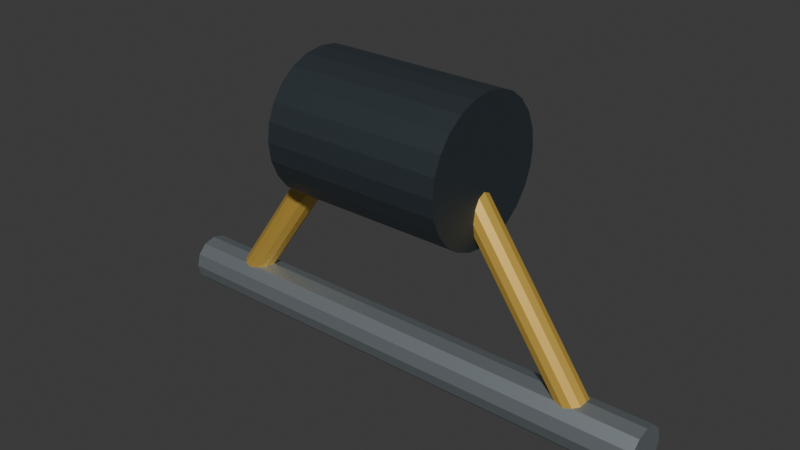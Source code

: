 # Source: grab_head.blend  (saved by Blender 5.2.45; exported with 4.5.12 LTS)
import bpy
from mathutils import Matrix  # noqa: F401  (used for matrix-valued properties, if any)

bpy.ops.wm.read_factory_settings(use_empty=True)
scene = bpy.context.scene
scene.name = 'Scene'

# ---- collections
col_collection = bpy.data.collections.new('Collection'); scene.collection.children.link(col_collection)

# ---- materials (node trees are filled in below, after node groups)
mat_fixed_darksteel = bpy.data.materials.new('Fixed_DarkSteel')
mat_fixed_darksteel.diffuse_color = (0.065, 0.085, 0.1, 1.0)
mat_warm_white_painted_steel = bpy.data.materials.new('Warm white painted steel')
mat_warm_white_painted_steel.diffuse_color = (0.66, 0.42, 0.075, 1.0)
mat_fixed_pinsteel = bpy.data.materials.new('Fixed_PinSteel')
mat_fixed_pinsteel.diffuse_color = (0.38, 0.43, 0.46, 1.0)

# ---- material node trees
mat_fixed_darksteel.use_nodes = True; mat_fixed_darksteel.node_tree.nodes.clear()
_N = mat_fixed_darksteel.node_tree.nodes; _L = mat_fixed_darksteel.node_tree.links
n0 = _N.new('ShaderNodeBsdfPrincipled'); n0.name = 'Principled BSDF'; n0.location = (-200, 100)
n0.inputs[0].default_value = (0.065, 0.085, 0.1, 1.0)
n0.inputs[1].default_value = 0.65
n0.inputs[2].default_value = 0.48
n0.inputs[10].default_value = 0.005
n1 = _N.new('ShaderNodeOutputMaterial'); n1.name = 'Material Output'; n1.location = (200, 100)
_L.new(n0.outputs[0], n1.inputs[0])
n1.is_active_output = True
mat_warm_white_painted_steel.use_nodes = True; mat_warm_white_painted_steel.node_tree.nodes.clear()
_N = mat_warm_white_painted_steel.node_tree.nodes; _L = mat_warm_white_painted_steel.node_tree.links
n0 = _N.new('ShaderNodeBsdfPrincipled'); n0.name = 'Principled BSDF'; n0.location = (-200, 100)
n0.inputs[0].default_value = (0.66, 0.42, 0.075, 1.0)
n0.inputs[1].default_value = 0.3
n0.inputs[2].default_value = 0.48
n0.inputs[10].default_value = 0.005
n1 = _N.new('ShaderNodeOutputMaterial'); n1.name = 'Material Output'; n1.location = (200, 100)
_L.new(n0.outputs[0], n1.inputs[0])
n1.is_active_output = True
mat_fixed_pinsteel.use_nodes = True; mat_fixed_pinsteel.node_tree.nodes.clear()
_N = mat_fixed_pinsteel.node_tree.nodes; _L = mat_fixed_pinsteel.node_tree.links
n0 = _N.new('ShaderNodeBsdfPrincipled'); n0.name = 'Principled BSDF'; n0.location = (-200, 100)
n0.inputs[0].default_value = (0.38, 0.43, 0.46, 1.0)
n0.inputs[1].default_value = 0.8
n0.inputs[2].default_value = 0.48
n0.inputs[10].default_value = 0.005
n1 = _N.new('ShaderNodeOutputMaterial'); n1.name = 'Material Output'; n1.location = (200, 100)
_L.new(n0.outputs[0], n1.inputs[0])
n1.is_active_output = True

# ---- world
world_world = bpy.data.worlds.new('World'); scene.world = world_world
world_world.use_nodes = True; world_world.node_tree.nodes.clear()
_N = world_world.node_tree.nodes; _L = world_world.node_tree.links
n0 = _N.new('ShaderNodeOutputWorld'); n0.name = 'World Output'; n0.location = (200, 100)
n1 = _N.new('ShaderNodeBackground'); n1.name = 'Background'; n1.location = (-200, 100)
n1.inputs[0].default_value = (0.05088, 0.05088, 0.05088, 1.0)
_L.new(n1.outputs[0], n0.inputs[0])
n0.is_active_output = True
world_world.color = (0.05088, 0.05088, 0.05088)
world_world.sun_shadow_jitter_overblur = 0.0

# ---- meshes
me_cylinder_155 = bpy.data.meshes.new('Cylinder.155')
me_cylinder_155.from_pydata([(-0.35, -1.53e-08, 0.05), (0.35, 1.53e-08, 0.05), (-0.35, 0.06988, 0.0408), (0.35, 0.06988, 0.0408), (-0.35, 0.135, 0.01383), (0.35, 0.135, 0.01383), (-0.35, 0.1909, -0.02908), (0.35, 0.1909, -0.02908), (-0.35, 0.2338, -0.085), (0.35, 0.2338, -0.085), (-0.35, 0.2608, -0.1501), (0.35, 0.2608, -0.1501), (-0.35, 0.27, -0.22), (0.35, 0.27, -0.22), (-0.35, 0.2608, -0.2899), (0.35, 0.2608, -0.2899), (-0.35, 0.2338, -0.355), (0.35, 0.2338, -0.355), (-0.35, 0.1909, -0.4109), (0.35, 0.1909, -0.4109), (-0.35, 0.135, -0.4538), (0.35, 0.135, -0.4538), (-0.35, 0.06988, -0.4808), (0.35, 0.06988, -0.4808), (-0.35, -1.53e-08, -0.49), (0.35, 1.53e-08, -0.49), (-0.35, -0.06988, -0.4808), (0.35, -0.06988, -0.4808), (-0.35, -0.135, -0.4538), (0.35, -0.135, -0.4538), (-0.35, -0.1909, -0.4109), (0.35, -0.1909, -0.4109), (-0.35, -0.2338, -0.355), (0.35, -0.2338, -0.355), (-0.35, -0.2608, -0.2899), (0.35, -0.2608, -0.2899), (-0.35, -0.27, -0.22), (0.35, -0.27, -0.22), (-0.35, -0.2608, -0.1501), (0.35, -0.2608, -0.1501), (-0.35, -0.2338, -0.085), (0.35, -0.2338, -0.085), (-0.35, -0.1909, -0.02908), (0.35, -0.1909, -0.02908), (-0.35, -0.135, 0.01383), (0.35, -0.135, 0.01383), (-0.35, -0.06988, 0.0408), (0.35, -0.06988, 0.0408), (-0.2791, 6.981e-09, -0.1885), (-0.8251, -5.063e-10, -0.9685), (-0.273, -0.0275, -0.1927), (-0.819, -0.0275, -0.9727), (-0.2565, -0.04763, -0.2042), (-0.8025, -0.04763, -0.9842), (-0.234, -0.055, -0.22), (-0.78, -0.055, -1.0), (-0.2115, -0.04763, -0.2358), (-0.7575, -0.04763, -1.016), (-0.195, -0.0275, -0.2473), (-0.741, -0.0275, -1.027), (-0.1889, 5.063e-10, -0.2515), (-0.7349, -6.981e-09, -1.032), (-0.195, 0.0275, -0.2473), (-0.741, 0.0275, -1.027), (-0.2115, 0.04763, -0.2358), (-0.7575, 0.04763, -1.016), (-0.234, 0.055, -0.22), (-0.78, 0.055, -1.0), (-0.2565, 0.04763, -0.2042), (-0.8025, 0.04763, -0.9842), (-0.273, 0.0275, -0.1927), (-0.819, 0.0275, -0.9727), (0.2791, 6.981e-09, -0.1885), (0.8251, -5.063e-10, -0.9685), (0.273, 0.0275, -0.1927), (0.819, 0.0275, -0.9727), (0.2565, 0.04763, -0.2042), (0.8025, 0.04763, -0.9842), (0.234, 0.055, -0.22), (0.78, 0.055, -1.0), (0.2115, 0.04763, -0.2358), (0.7575, 0.04763, -1.016), (0.195, 0.0275, -0.2473), (0.741, 0.0275, -1.027), (0.1889, 5.063e-10, -0.2515), (0.7349, -6.981e-09, -1.032), (0.195, -0.0275, -0.2473), (0.741, -0.0275, -1.027), (0.2115, -0.04763, -0.2358), (0.7575, -0.04763, -1.016), (0.234, -0.055, -0.22), (0.78, -0.055, -1.0), (0.2565, -0.04763, -0.2042), (0.8025, -0.04763, -0.9842), (0.273, -0.0275, -0.1927), (0.819, -0.0275, -0.9727), (-1.0, -4.371e-08, -0.905), (1.0, 4.371e-08, -0.905), (-1.0, 0.0475, -0.9177), (1.0, 0.0475, -0.9177), (-1.0, 0.08227, -0.9525), (1.0, 0.08227, -0.9525), (-1.0, 0.095, -1.0), (1.0, 0.095, -1.0), (-1.0, 0.08227, -1.048), (1.0, 0.08227, -1.048), (-1.0, 0.0475, -1.082), (1.0, 0.0475, -1.082), (-1.0, -4.371e-08, -1.095), (1.0, 4.371e-08, -1.095), (-1.0, -0.0475, -1.082), (1.0, -0.0475, -1.082), (-1.0, -0.08227, -1.048), (1.0, -0.08227, -1.048), (-1.0, -0.095, -1.0), (1.0, -0.095, -1.0), (-1.0, -0.08227, -0.9525), (1.0, -0.08227, -0.9525), (-1.0, -0.0475, -0.9177), (1.0, -0.0475, -0.9177)], [], [(0, 1, 3, 2), (2, 3, 5, 4), (4, 5, 7, 6), (6, 7, 9, 8), (8, 9, 11, 10), (10, 11, 13, 12), (12, 13, 15, 14), (14, 15, 17, 16), (16, 17, 19, 18), (18, 19, 21, 20), (20, 21, 23, 22), (22, 23, 25, 24), (24, 25, 27, 26), (26, 27, 29, 28), (28, 29, 31, 30), (30, 31, 33, 32), (32, 33, 35, 34), (34, 35, 37, 36), (36, 37, 39, 38), (38, 39, 41, 40), (40, 41, 43, 42), (42, 43, 45, 44), (3, 1, 47, 45, 43, 41, 39, 37, 35, 33, 31, 29, 27, 25, 23, 21, 19, 17, 15, 13, 11, 9, 7, 5), (44, 45, 47, 46), (46, 47, 1, 0), (0, 2, 4, 6, 8, 10, 12, 14, 16, 18, 20, 22, 24, 26, 28, 30, 32, 34, 36, 38, 40, 42, 44, 46), (48, 49, 51, 50), (50, 51, 53, 52), (52, 53, 55, 54), (54, 55, 57, 56), (56, 57, 59, 58), (58, 59, 61, 60), (60, 61, 63, 62), (62, 63, 65, 64), (64, 65, 67, 66), (66, 67, 69, 68), (51, 49, 71, 69, 67, 65, 63, 61, 59, 57, 55, 53), (68, 69, 71, 70), (70, 71, 49, 48), (48, 50, 52, 54, 56, 58, 60, 62, 64, 66, 68, 70), (72, 73, 75, 74), (74, 75, 77, 76), (76, 77, 79, 78), (78, 79, 81, 80), (80, 81, 83, 82), (82, 83, 85, 84), (84, 85, 87, 86), (86, 87, 89, 88), (88, 89, 91, 90), (90, 91, 93, 92), (75, 73, 95, 93, 91, 89, 87, 85, 83, 81, 79, 77), (92, 93, 95, 94), (94, 95, 73, 72), (72, 74, 76, 78, 80, 82, 84, 86, 88, 90, 92, 94), (96, 97, 99, 98), (98, 99, 101, 100), (100, 101, 103, 102), (102, 103, 105, 104), (104, 105, 107, 106), (106, 107, 109, 108), (108, 109, 111, 110), (110, 111, 113, 112), (112, 113, 115, 114), (114, 115, 117, 116), (99, 97, 119, 117, 115, 113, 111, 109, 107, 105, 103, 101), (116, 117, 119, 118), (118, 119, 97, 96), (96, 98, 100, 102, 104, 106, 108, 110, 112, 114, 116, 118)])
me_cylinder_155.polygons.foreach_set('material_index', [0, 0, 0, 0, 0, 0, 0, 0, 0, 0, 0, 0, 0, 0, 0, 0, 0, 0, 0, 0, 0, 0, 0, 0, 0, 0, 1, 1, 1, 1, 1, 1, 1, 1, 1, 1, 1, 1, 1, 1, 1, 1, 1, 1, 1, 1, 1, 1, 1, 1, 1, 1, 1, 1, 2, 2, 2, 2, 2, 2, 2, 2, 2, 2, 2, 2, 2, 2])
_uv = me_cylinder_155.uv_layers.new(name='UVMap')
_uv.uv.foreach_set('vector', [1.0, 0.5, 1.0, 1.0, 0.9583, 1.0, 0.9583, 0.5, 0.9583, 0.5, 0.9583, 1.0, 0.9167, 1.0, 0.9167, 0.5, 0.9167, 0.5, 0.9167, 1.0, 0.875, 1.0, 0.875, 0.5, 0.875, 0.5, 0.875, 1.0, 0.8333, 1.0, 0.8333, 0.5, 0.8333, 0.5, 0.8333, 1.0, 0.7917, 1.0, 0.7917, 0.5, 0.7917, 0.5, 0.7917, 1.0, 0.75, 1.0, 0.75, 0.5, 0.75, 0.5, 0.75, 1.0, 0.7083, 1.0, 0.7083, 0.5, 0.7083, 0.5, 0.7083, 1.0, 0.6667, 1.0, 0.6667, 0.5, 0.6667, 0.5, 0.6667, 1.0, 0.625, 1.0, 0.625, 0.5, 0.625, 0.5, 0.625, 1.0, 0.5833, 1.0, 0.5833, 0.5, 0.5833, 0.5, 0.5833, 1.0, 0.5417, 1.0, 0.5417, 0.5, 0.5417, 0.5, 0.5417, 1.0, 0.5, 1.0, 0.5, 0.5, 0.5, 0.5, 0.5, 1.0, 0.4583, 1.0, 0.4583, 0.5, 0.4583, 0.5, 0.4583, 1.0, 0.4167, 1.0, 0.4167, 0.5, 0.4167, 0.5, 0.4167, 1.0, 0.375, 1.0, 0.375, 0.5, 0.375, 0.5, 0.375, 1.0, 0.3333, 1.0, 0.3333, 0.5, 0.3333, 0.5, 0.3333, 1.0, 0.2917, 1.0, 0.2917, 0.5, 0.2917, 0.5, 0.2917, 1.0, 0.25, 1.0, 0.25, 0.5, 0.25, 0.5, 0.25, 1.0, 0.2083, 1.0, 0.2083, 0.5, 0.2083, 0.5, 0.2083, 1.0, 0.1667, 1.0, 0.1667, 0.5, 0.1667, 0.5, 0.1667, 1.0, 0.125, 1.0, 0.125, 0.5, 0.125, 0.5, 0.125, 1.0, 0.08333, 1.0, 0.08333, 0.5, 0.3121, 0.4818, 0.25, 0.49, 0.1879, 0.4818, 0.13, 0.4578, 0.08029, 0.4197, 0.04215, 0.37, 0.01818, 0.3121, 0.01, 0.25, 0.01818, 0.1879, 0.04215, 0.13, 0.08029, 0.08029, 0.13, 0.04215, 0.1879, 0.01818, 0.25, 0.01, 0.3121, 0.01818, 0.37, 0.04215, 0.4197, 0.08029, 0.4578, 0.13, 0.4818, 0.1879, 0.49, 0.25, 0.4818, 0.3121, 0.4578, 0.37, 0.4197, 0.4197, 0.37, 0.4578, 0.08333, 0.5, 0.08333, 1.0, 0.04167, 1.0, 0.04167, 0.5, 0.04167, 0.5, 0.04167, 1.0, -1.863e-07, 1.0, -1.863e-07, 0.5, 0.75, 0.49, 0.8121, 0.4818, 0.87, 0.4578, 0.9197, 0.4197, 0.9578, 0.37, 0.9818, 0.3121, 0.99, 0.25, 0.9818, 0.1879, 0.9578, 0.13, 0.9197, 0.08029, 0.87, 0.04215, 0.8121, 0.01818, 0.75, 0.01, 0.6879, 0.01818, 0.63, 0.04215, 0.5803, 0.08029, 0.5422, 0.13, 0.5182, 0.1879, 0.51, 0.25, 0.5182, 0.3121, 0.5422, 0.37, 0.5803, 0.4197, 0.63, 0.4578, 0.6879, 0.4818, 1.0, 0.5, 1.0, 1.0, 0.9167, 1.0, 0.9167, 0.5, 0.9167, 0.5, 0.9167, 1.0, 0.8333, 1.0, 0.8333, 0.5, 0.8333, 0.5, 0.8333, 1.0, 0.75, 1.0, 0.75, 0.5, 0.75, 0.5, 0.75, 1.0, 0.6667, 1.0, 0.6667, 0.5, 0.6667, 0.5, 0.6667, 1.0, 0.5833, 1.0, 0.5833, 0.5, 0.5833, 0.5, 0.5833, 1.0, 0.5, 1.0, 0.5, 0.5, 0.5, 0.5, 0.5, 1.0, 0.4167, 1.0, 0.4167, 0.5, 0.4167, 0.5, 0.4167, 1.0, 0.3333, 1.0, 0.3333, 0.5, 0.3333, 0.5, 0.3333, 1.0, 0.25, 1.0, 0.25, 0.5, 0.25, 0.5, 0.25, 1.0, 0.1667, 1.0, 0.1667, 0.5, 0.37, 0.4578, 0.25, 0.49, 0.13, 0.4578, 0.04215, 0.37, 0.01, 0.25, 0.04215, 0.13, 0.13, 0.04215, 0.25, 0.01, 0.37, 0.04215, 0.4578, 0.13, 0.49, 0.25, 0.4578, 0.37, 0.1667, 0.5, 0.1667, 1.0, 0.08333, 1.0, 0.08333, 0.5, 0.08333, 0.5, 0.08333, 1.0, 7.451e-08, 1.0, 7.451e-08, 0.5, 0.75, 0.49, 0.87, 0.4578, 0.9578, 0.37, 0.99, 0.25, 0.9578, 0.13, 0.87, 0.04215, 0.75, 0.01, 0.63, 0.04215, 0.5422, 0.13, 0.51, 0.25, 0.5422, 0.37, 0.63, 0.4578, 1.0, 0.5, 1.0, 1.0, 0.9167, 1.0, 0.9167, 0.5, 0.9167, 0.5, 0.9167, 1.0, 0.8333, 1.0, 0.8333, 0.5, 0.8333, 0.5, 0.8333, 1.0, 0.75, 1.0, 0.75, 0.5, 0.75, 0.5, 0.75, 1.0, 0.6667, 1.0, 0.6667, 0.5, 0.6667, 0.5, 0.6667, 1.0, 0.5833, 1.0, 0.5833, 0.5, 0.5833, 0.5, 0.5833, 1.0, 0.5, 1.0, 0.5, 0.5, 0.5, 0.5, 0.5, 1.0, 0.4167, 1.0, 0.4167, 0.5, 0.4167, 0.5, 0.4167, 1.0, 0.3333, 1.0, 0.3333, 0.5, 0.3333, 0.5, 0.3333, 1.0, 0.25, 1.0, 0.25, 0.5, 0.25, 0.5, 0.25, 1.0, 0.1667, 1.0, 0.1667, 0.5, 0.37, 0.4578, 0.25, 0.49, 0.13, 0.4578, 0.04215, 0.37, 0.01, 0.25, 0.04215, 0.13, 0.13, 0.04215, 0.25, 0.01, 0.37, 0.04215, 0.4578, 0.13, 0.49, 0.25, 0.4578, 0.37, 0.1667, 0.5, 0.1667, 1.0, 0.08333, 1.0, 0.08333, 0.5, 0.08333, 0.5, 0.08333, 1.0, 7.451e-08, 1.0, 7.451e-08, 0.5, 0.75, 0.49, 0.87, 0.4578, 0.9578, 0.37, 0.99, 0.25, 0.9578, 0.13, 0.87, 0.04215, 0.75, 0.01, 0.63, 0.04215, 0.5422, 0.13, 0.51, 0.25, 0.5422, 0.37, 0.63, 0.4578, 1.0, 0.5, 1.0, 1.0, 0.9167, 1.0, 0.9167, 0.5, 0.9167, 0.5, 0.9167, 1.0, 0.8333, 1.0, 0.8333, 0.5, 0.8333, 0.5, 0.8333, 1.0, 0.75, 1.0, 0.75, 0.5, 0.75, 0.5, 0.75, 1.0, 0.6667, 1.0, 0.6667, 0.5, 0.6667, 0.5, 0.6667, 1.0, 0.5833, 1.0, 0.5833, 0.5, 0.5833, 0.5, 0.5833, 1.0, 0.5, 1.0, 0.5, 0.5, 0.5, 0.5, 0.5, 1.0, 0.4167, 1.0, 0.4167, 0.5, 0.4167, 0.5, 0.4167, 1.0, 0.3333, 1.0, 0.3333, 0.5, 0.3333, 0.5, 0.3333, 1.0, 0.25, 1.0, 0.25, 0.5, 0.25, 0.5, 0.25, 1.0, 0.1667, 1.0, 0.1667, 0.5, 0.37, 0.4578, 0.25, 0.49, 0.13, 0.4578, 0.04215, 0.37, 0.01, 0.25, 0.04215, 0.13, 0.13, 0.04215, 0.25, 0.01, 0.37, 0.04215, 0.4578, 0.13, 0.49, 0.25, 0.4578, 0.37, 0.1667, 0.5, 0.1667, 1.0, 0.08333, 1.0, 0.08333, 0.5, 0.08333, 0.5, 0.08333, 1.0, 7.451e-08, 1.0, 7.451e-08, 0.5, 0.75, 0.49, 0.87, 0.4578, 0.9578, 0.37, 0.99, 0.25, 0.9578, 0.13, 0.87, 0.04215, 0.75, 0.01, 0.63, 0.04215, 0.5422, 0.13, 0.51, 0.25, 0.5422, 0.37, 0.63, 0.4578])
me_cylinder_155.materials.append(mat_fixed_darksteel)
me_cylinder_155.materials.append(mat_warm_white_painted_steel)
me_cylinder_155.materials.append(mat_fixed_pinsteel)
me_cylinder_155.update()

# ---- objects
ob_grab_head = bpy.data.objects.new('grab_head', me_cylinder_155)
ob_jawaxis = bpy.data.objects.new('JawAxis', None)
ob_mouth = bpy.data.objects.new('Mouth', None)

# ---- transforms, parenting, visibility, modifiers, constraints
ob_grab_head.location = (0.0, 0.0, 0.0)
ob_jawaxis.location = (0.0, 0.0, -1.0)
ob_mouth.location = (0.0, 0.0, -1.6)

# ---- collection membership
col_collection.objects.link(ob_grab_head)
col_collection.objects.link(ob_jawaxis)
col_collection.objects.link(ob_mouth)

# ---- scene / render settings (as saved in the file)
scene.frame_start = 1; scene.frame_end = 250; scene.frame_set(1)
scene.render.engine = 'BLENDER_EEVEE_NEXT'
scene.render.bake_bias = 0.0
scene.render.bake_samples = 0
scene.render.compositor_device = 'GPU'
scene.eevee.use_volume_custom_range = False
scene.eevee.fast_gi_thickness_near = 0.1
scene.eevee.fast_gi_thickness_far = 0.0
scene.eevee.ray_tracing_options.screen_trace_thickness = 0.1
bpy.context.view_layer.update()

# ---- added for rendering (the .blend has no active camera and no usable light): camera, sun
cam_auto = bpy.data.cameras.new('AutoCamera')
cam_auto.lens = 50.0
cam_auto.sensor_width = 36.0
cam_auto.clip_end = 1000.0
ob_auto_camera = bpy.data.objects.new('AutoCamera', cam_auto)
scene.collection.objects.link(ob_auto_camera)
ob_auto_camera.location = (2.18999, -2.62799, 1.2295)
ob_auto_camera.rotation_euler = (1.09748, -7.21219e-08, 0.694738)
scene.camera = ob_auto_camera
light_auto_sun = bpy.data.lights.new('AutoSun', 'SUN')
light_auto_sun.energy = 3.0
light_auto_sun.angle = 0.0523599
ob_auto_sun = bpy.data.objects.new('AutoSun', light_auto_sun)
scene.collection.objects.link(ob_auto_sun)
ob_auto_sun.rotation_euler = (0.872665, 0.174533, 0.523599)
bpy.context.view_layer.update()
